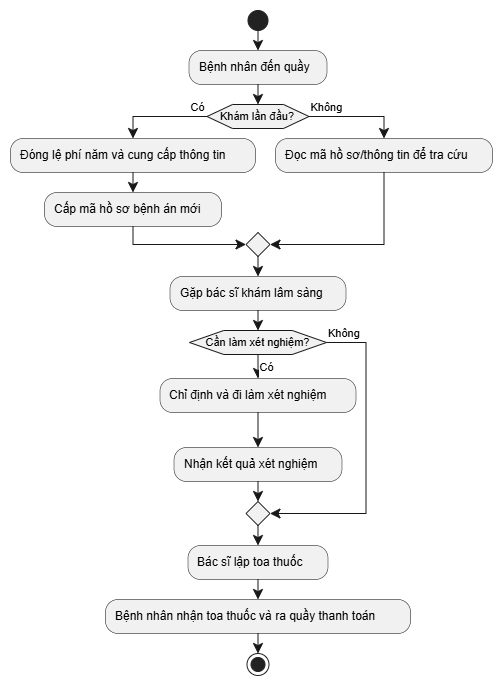

The diagram above was exported from draw.io. Its source (the exported page's mxGraphModel, read from the mxfile embedded in the PNG):
<mxGraphModel dx="1125" dy="767" grid="1" gridSize="10" guides="1" tooltips="1" connect="1" arrows="1" fold="1" page="1" pageScale="1" pageWidth="4681" pageHeight="3300" math="0" shadow="0">
  <root>
    <mxCell id="0" />
    <mxCell id="1" parent="0" />
    <UserObject label="" plantUmlData="{&#10;  &quot;data&quot;: &quot;@startuml\nstart\n:Bệnh nhân đến quầy;\nif (Khám lần đầu?) then (Có)\n  :Đóng lệ phí năm &amp; Cung cấp thông tin;\n  :Cấp mã Hồ sơ bệnh án mới;\nelse (Không)\n  :Đọc mã hồ sơ/thông tin để tra cứu;\nendif\n:Gặp Bác sĩ khám lâm sàng;\nif (Cần làm xét nghiệm?) then (Có)\n  :Chỉ định &amp; Đi làm xét nghiệm;\n  :Nhận kết quả xét nghiệm;\nelse (Không)\nendif\n:Bác sĩ lập Toa thuốc;\n:Bệnh nhân nhận Toa thuốc &amp; Ra quầy thanh toán;\nstop\n@enduml&quot;,&#10;  &quot;config&quot;: null&#10;}" id="AdjXqrdua8yws-wZ-dhO-18">
      <mxCell connectable="0" parent="1" style="group;transparentBounds=1;editIcon=1;lockedGroup=0;groupPadding=10;" vertex="1">
        <mxGeometry as="geometry" />
      </mxCell>
    </UserObject>
    <UserObject label="" plantUmlId="start_0" plantUmlBaseStyle="ellipse;fillColor=#222222;strokeColor=#222222;" plantUmlBaseValue="" id="AdjXqrdua8yws-wZ-dhO-19">
      <mxCell parent="AdjXqrdua8yws-wZ-dhO-18" style="ellipse;fillColor=#222222;strokeColor=#222222;" vertex="1">
        <mxGeometry height="20" width="20" x="677.5" y="60" as="geometry" />
      </mxCell>
    </UserObject>
    <UserObject label="Bệnh nhân đến quầy" plantUmlId="action_1" plantUmlBaseStyle="rounded=1;absoluteArcSize=1;arcSize=25;fillColor=#F1F1F1;strokeColor=#181818;strokeWidth=0.5;whiteSpace=wrap;fontSize=12;align=left;spacingLeft=8;" plantUmlBaseValue="Bệnh nhân đến quầy" id="AdjXqrdua8yws-wZ-dhO-20">
      <mxCell parent="AdjXqrdua8yws-wZ-dhO-18" style="rounded=1;absoluteArcSize=1;arcSize=25;fillColor=#F1F1F1;strokeColor=#181818;strokeWidth=0.5;whiteSpace=wrap;fontSize=12;align=left;spacingLeft=8;" vertex="1">
        <mxGeometry height="34" width="138" x="618.5" y="100" as="geometry" />
      </mxCell>
    </UserObject>
    <UserObject label="" plantUmlId="e_2" plantUmlBaseStyle="endArrow=classic;endSize=8;strokeColor=#181818;curved=0;rounded=0;fontSize=11;sourcePerimeterSpacing=0;targetPerimeterSpacing=0;" plantUmlBaseValue="" id="AdjXqrdua8yws-wZ-dhO-21">
      <mxCell edge="1" parent="AdjXqrdua8yws-wZ-dhO-18" source="AdjXqrdua8yws-wZ-dhO-19" style="endArrow=classic;endSize=8;strokeColor=#181818;curved=0;rounded=0;fontSize=11;sourcePerimeterSpacing=0;targetPerimeterSpacing=0;" target="AdjXqrdua8yws-wZ-dhO-20">
        <mxGeometry relative="1" as="geometry">
          <mxPoint x="687.5" y="80" as="sourcePoint" />
          <mxPoint x="687.5" y="100" as="targetPoint" />
        </mxGeometry>
      </mxCell>
    </UserObject>
    <UserObject label="Khám lần đầu?" plantUmlId="diamond_4" plantUmlBaseStyle="shape=hexagon;perimeter=hexagonPerimeter2;fillColor=#F1F1F1;strokeColor=#181818;whiteSpace=wrap;fontSize=11;" plantUmlBaseValue="Khám lần đầu?" id="AdjXqrdua8yws-wZ-dhO-22">
      <mxCell parent="AdjXqrdua8yws-wZ-dhO-18" style="shape=hexagon;perimeter=hexagonPerimeter2;fillColor=#F1F1F1;strokeColor=#181818;whiteSpace=wrap;fontSize=11;" vertex="1">
        <mxGeometry height="24" width="102" x="636.5" y="154" as="geometry" />
      </mxCell>
    </UserObject>
    <UserObject label="" plantUmlId="e_5" plantUmlBaseStyle="endArrow=classic;endSize=8;strokeColor=#181818;entryX=0.5;entryY=0;entryDx=0;entryDy=0;curved=0;rounded=0;fontSize=11;sourcePerimeterSpacing=0;targetPerimeterSpacing=0;" plantUmlBaseValue="" id="AdjXqrdua8yws-wZ-dhO-23">
      <mxCell edge="1" parent="AdjXqrdua8yws-wZ-dhO-18" source="AdjXqrdua8yws-wZ-dhO-20" style="endArrow=classic;endSize=8;strokeColor=#181818;entryX=0.5;entryY=0;entryDx=0;entryDy=0;curved=0;rounded=0;fontSize=11;sourcePerimeterSpacing=0;targetPerimeterSpacing=0;" target="AdjXqrdua8yws-wZ-dhO-22">
        <mxGeometry relative="1" as="geometry">
          <mxPoint x="687.5" y="134" as="sourcePoint" />
          <mxPoint x="687.5" y="154" as="targetPoint" />
        </mxGeometry>
      </mxCell>
    </UserObject>
    <UserObject label="Có" plantUmlId="e_6" plantUmlBaseStyle="endArrow=classic;endSize=8;strokeColor=#181818;fontSize=11;verticalAlign=bottom;labelPosition=left;align=right;exitX=0;exitY=0.5;exitDx=0;exitDy=0;curved=0;rounded=0;sourcePerimeterSpacing=0;targetPerimeterSpacing=0;" plantUmlBaseValue="Có" id="AdjXqrdua8yws-wZ-dhO-24">
      <mxCell edge="1" parent="AdjXqrdua8yws-wZ-dhO-18" source="AdjXqrdua8yws-wZ-dhO-22" style="endArrow=classic;endSize=8;strokeColor=#181818;fontSize=11;verticalAlign=bottom;labelPosition=left;align=right;exitX=0;exitY=0.5;exitDx=0;exitDy=0;curved=0;rounded=0;sourcePerimeterSpacing=0;targetPerimeterSpacing=0;" target="AdjXqrdua8yws-wZ-dhO-25">
        <mxGeometry relative="1" x="-1" as="geometry">
          <Array as="points">
            <mxPoint x="562.5" y="166" />
          </Array>
          <mxPoint x="636.5" y="166" as="sourcePoint" />
          <mxPoint x="562.5" y="188" as="targetPoint" />
        </mxGeometry>
      </mxCell>
    </UserObject>
    <UserObject label="Đóng lệ phí năm và cung cấp thông tin" plantUmlId="action_8" plantUmlBaseStyle="rounded=1;absoluteArcSize=1;arcSize=25;fillColor=#F1F1F1;strokeColor=#181818;strokeWidth=0.5;whiteSpace=wrap;fontSize=12;align=left;spacingLeft=8;" plantUmlBaseValue="Đóng lệ phí năm &amp; Cung cấp thông tin" id="AdjXqrdua8yws-wZ-dhO-25">
      <mxCell parent="AdjXqrdua8yws-wZ-dhO-18" style="rounded=1;absoluteArcSize=1;arcSize=25;fillColor=#F1F1F1;strokeColor=#181818;strokeWidth=0.5;whiteSpace=wrap;fontSize=12;align=left;spacingLeft=8;" vertex="1">
        <mxGeometry height="34" width="245" x="440" y="188" as="geometry" />
      </mxCell>
    </UserObject>
    <UserObject label="Cấp mã hồ sơ bệnh án mới" plantUmlId="action_9" plantUmlBaseStyle="rounded=1;absoluteArcSize=1;arcSize=25;fillColor=#F1F1F1;strokeColor=#181818;strokeWidth=0.5;whiteSpace=wrap;fontSize=12;align=left;spacingLeft=8;" plantUmlBaseValue="Cấp mã Hồ sơ bệnh án mới" id="AdjXqrdua8yws-wZ-dhO-26">
      <mxCell parent="AdjXqrdua8yws-wZ-dhO-18" style="rounded=1;absoluteArcSize=1;arcSize=25;fillColor=#F1F1F1;strokeColor=#181818;strokeWidth=0.5;whiteSpace=wrap;fontSize=12;align=left;spacingLeft=8;" vertex="1">
        <mxGeometry height="34" width="177" x="474" y="242" as="geometry" />
      </mxCell>
    </UserObject>
    <UserObject label="" plantUmlId="e_10" plantUmlBaseStyle="endArrow=classic;endSize=8;strokeColor=#181818;curved=0;rounded=0;fontSize=11;sourcePerimeterSpacing=0;targetPerimeterSpacing=0;" plantUmlBaseValue="" id="AdjXqrdua8yws-wZ-dhO-27">
      <mxCell edge="1" parent="AdjXqrdua8yws-wZ-dhO-18" source="AdjXqrdua8yws-wZ-dhO-25" style="endArrow=classic;endSize=8;strokeColor=#181818;curved=0;rounded=0;fontSize=11;sourcePerimeterSpacing=0;targetPerimeterSpacing=0;" target="AdjXqrdua8yws-wZ-dhO-26">
        <mxGeometry relative="1" as="geometry">
          <mxPoint x="562.5" y="222" as="sourcePoint" />
          <mxPoint x="562.5" y="242" as="targetPoint" />
        </mxGeometry>
      </mxCell>
    </UserObject>
    <UserObject label="Không" plantUmlId="e_11" plantUmlBaseStyle="endArrow=classic;endSize=8;strokeColor=#181818;fontSize=11;verticalAlign=bottom;labelPosition=right;align=left;exitX=1;exitY=0.5;exitDx=0;exitDy=0;curved=0;rounded=0;sourcePerimeterSpacing=0;targetPerimeterSpacing=0;" plantUmlBaseValue="Không" id="AdjXqrdua8yws-wZ-dhO-28">
      <mxCell edge="1" parent="AdjXqrdua8yws-wZ-dhO-18" source="AdjXqrdua8yws-wZ-dhO-22" style="endArrow=classic;endSize=8;strokeColor=#181818;fontSize=11;verticalAlign=bottom;labelPosition=right;align=left;exitX=1;exitY=0.5;exitDx=0;exitDy=0;curved=0;rounded=0;sourcePerimeterSpacing=0;targetPerimeterSpacing=0;" target="AdjXqrdua8yws-wZ-dhO-29">
        <mxGeometry relative="1" x="-1" as="geometry">
          <Array as="points">
            <mxPoint x="813.5" y="166" />
          </Array>
          <mxPoint x="738.5" y="166" as="sourcePoint" />
          <mxPoint x="813.5" y="188" as="targetPoint" />
        </mxGeometry>
      </mxCell>
    </UserObject>
    <UserObject label="Đọc mã hồ sơ/thông tin để tra cứu" plantUmlId="action_13" plantUmlBaseStyle="rounded=1;absoluteArcSize=1;arcSize=25;fillColor=#F1F1F1;strokeColor=#181818;strokeWidth=0.5;whiteSpace=wrap;fontSize=12;align=left;spacingLeft=8;" plantUmlBaseValue="Đọc mã hồ sơ/thông tin để tra cứu" id="AdjXqrdua8yws-wZ-dhO-29">
      <mxCell parent="AdjXqrdua8yws-wZ-dhO-18" style="rounded=1;absoluteArcSize=1;arcSize=25;fillColor=#F1F1F1;strokeColor=#181818;strokeWidth=0.5;whiteSpace=wrap;fontSize=12;align=left;spacingLeft=8;" vertex="1">
        <mxGeometry height="34" width="217" x="705" y="188" as="geometry" />
      </mxCell>
    </UserObject>
    <UserObject label="" plantUmlId="merge_14" plantUmlBaseStyle="rhombus;fillColor=#F1F1F1;strokeColor=#181818;" plantUmlBaseValue="" id="AdjXqrdua8yws-wZ-dhO-30">
      <mxCell parent="AdjXqrdua8yws-wZ-dhO-18" style="rhombus;fillColor=#F1F1F1;strokeColor=#181818;" vertex="1">
        <mxGeometry height="24" width="24" x="675.5" y="282" as="geometry" />
      </mxCell>
    </UserObject>
    <UserObject label="" plantUmlId="e_15" plantUmlBaseStyle="endArrow=classic;endSize=8;strokeColor=#181818;entryX=0;entryY=0.5;entryDx=0;entryDy=0;curved=0;rounded=0;fontSize=11;sourcePerimeterSpacing=0;targetPerimeterSpacing=0;" plantUmlBaseValue="" id="AdjXqrdua8yws-wZ-dhO-31">
      <mxCell edge="1" parent="AdjXqrdua8yws-wZ-dhO-18" source="AdjXqrdua8yws-wZ-dhO-26" style="endArrow=classic;endSize=8;strokeColor=#181818;entryX=0;entryY=0.5;entryDx=0;entryDy=0;curved=0;rounded=0;fontSize=11;sourcePerimeterSpacing=0;targetPerimeterSpacing=0;" target="AdjXqrdua8yws-wZ-dhO-30">
        <mxGeometry relative="1" as="geometry">
          <Array as="points">
            <mxPoint x="562.5" y="294" />
          </Array>
          <mxPoint x="562.5" y="276" as="sourcePoint" />
          <mxPoint x="675.5" y="294" as="targetPoint" />
        </mxGeometry>
      </mxCell>
    </UserObject>
    <UserObject label="" plantUmlId="e_17" plantUmlBaseStyle="endArrow=classic;endSize=8;strokeColor=#181818;entryX=1;entryY=0.5;entryDx=0;entryDy=0;curved=0;rounded=0;fontSize=11;sourcePerimeterSpacing=0;targetPerimeterSpacing=0;" plantUmlBaseValue="" id="AdjXqrdua8yws-wZ-dhO-32">
      <mxCell edge="1" parent="AdjXqrdua8yws-wZ-dhO-18" source="AdjXqrdua8yws-wZ-dhO-29" style="endArrow=classic;endSize=8;strokeColor=#181818;entryX=1;entryY=0.5;entryDx=0;entryDy=0;curved=0;rounded=0;fontSize=11;sourcePerimeterSpacing=0;targetPerimeterSpacing=0;" target="AdjXqrdua8yws-wZ-dhO-30">
        <mxGeometry relative="1" as="geometry">
          <Array as="points">
            <mxPoint x="813.5" y="294" />
          </Array>
          <mxPoint x="813.5" y="222" as="sourcePoint" />
          <mxPoint x="699.5" y="294" as="targetPoint" />
        </mxGeometry>
      </mxCell>
    </UserObject>
    <UserObject label="Gặp bác sĩ khám lâm sàng" plantUmlId="action_19" plantUmlBaseStyle="rounded=1;absoluteArcSize=1;arcSize=25;fillColor=#F1F1F1;strokeColor=#181818;strokeWidth=0.5;whiteSpace=wrap;fontSize=12;align=left;spacingLeft=8;" plantUmlBaseValue="Gặp Bác sĩ khám lâm sàng" id="AdjXqrdua8yws-wZ-dhO-33">
      <mxCell parent="AdjXqrdua8yws-wZ-dhO-18" style="rounded=1;absoluteArcSize=1;arcSize=25;fillColor=#F1F1F1;strokeColor=#181818;strokeWidth=0.5;whiteSpace=wrap;fontSize=12;align=left;spacingLeft=8;" vertex="1">
        <mxGeometry height="34" width="176" x="599.5" y="326" as="geometry" />
      </mxCell>
    </UserObject>
    <UserObject label="" plantUmlId="e_20" plantUmlBaseStyle="endArrow=classic;endSize=8;strokeColor=#181818;exitX=0.5;exitY=1;exitDx=0;exitDy=0;curved=0;rounded=0;fontSize=11;sourcePerimeterSpacing=0;targetPerimeterSpacing=0;" plantUmlBaseValue="" id="AdjXqrdua8yws-wZ-dhO-34">
      <mxCell edge="1" parent="AdjXqrdua8yws-wZ-dhO-18" source="AdjXqrdua8yws-wZ-dhO-30" style="endArrow=classic;endSize=8;strokeColor=#181818;exitX=0.5;exitY=1;exitDx=0;exitDy=0;curved=0;rounded=0;fontSize=11;sourcePerimeterSpacing=0;targetPerimeterSpacing=0;" target="AdjXqrdua8yws-wZ-dhO-33">
        <mxGeometry relative="1" as="geometry">
          <mxPoint x="687.5" y="306" as="sourcePoint" />
          <mxPoint x="687.5" y="326" as="targetPoint" />
        </mxGeometry>
      </mxCell>
    </UserObject>
    <UserObject label="Cần làm xét nghiệm?" plantUmlId="diamond_22" plantUmlBaseStyle="shape=hexagon;perimeter=hexagonPerimeter2;fillColor=#F1F1F1;strokeColor=#181818;whiteSpace=wrap;fontSize=11;" plantUmlBaseValue="Cần làm xét nghiệm?" id="AdjXqrdua8yws-wZ-dhO-35">
      <mxCell parent="AdjXqrdua8yws-wZ-dhO-18" style="shape=hexagon;perimeter=hexagonPerimeter2;fillColor=#F1F1F1;strokeColor=#181818;whiteSpace=wrap;fontSize=11;" vertex="1">
        <mxGeometry height="24" width="137" x="619" y="380" as="geometry" />
      </mxCell>
    </UserObject>
    <UserObject label="" plantUmlId="e_23" plantUmlBaseStyle="endArrow=classic;endSize=8;strokeColor=#181818;entryX=0.5;entryY=0;entryDx=0;entryDy=0;curved=0;rounded=0;fontSize=11;sourcePerimeterSpacing=0;targetPerimeterSpacing=0;" plantUmlBaseValue="" id="AdjXqrdua8yws-wZ-dhO-36">
      <mxCell edge="1" parent="AdjXqrdua8yws-wZ-dhO-18" source="AdjXqrdua8yws-wZ-dhO-33" style="endArrow=classic;endSize=8;strokeColor=#181818;entryX=0.5;entryY=0;entryDx=0;entryDy=0;curved=0;rounded=0;fontSize=11;sourcePerimeterSpacing=0;targetPerimeterSpacing=0;" target="AdjXqrdua8yws-wZ-dhO-35">
        <mxGeometry relative="1" as="geometry">
          <mxPoint x="687.5" y="360" as="sourcePoint" />
          <mxPoint x="687.5" y="380" as="targetPoint" />
        </mxGeometry>
      </mxCell>
    </UserObject>
    <UserObject label="Có" plantUmlId="e_24" plantUmlBaseStyle="endArrow=classic;endSize=8;strokeColor=#181818;fontSize=11;labelPosition=right;align=left;verticalAlign=top;exitX=0.5;exitY=1;exitDx=0;exitDy=0;curved=0;rounded=0;sourcePerimeterSpacing=0;targetPerimeterSpacing=0;" plantUmlBaseValue="Có" id="AdjXqrdua8yws-wZ-dhO-37">
      <mxCell edge="1" parent="AdjXqrdua8yws-wZ-dhO-18" source="AdjXqrdua8yws-wZ-dhO-35" style="endArrow=classic;endSize=8;strokeColor=#181818;fontSize=11;labelPosition=right;align=left;verticalAlign=top;exitX=0.5;exitY=1;exitDx=0;exitDy=0;curved=0;rounded=0;sourcePerimeterSpacing=0;targetPerimeterSpacing=0;" target="AdjXqrdua8yws-wZ-dhO-38">
        <mxGeometry relative="1" x="-1" as="geometry">
          <mxPoint x="687.5" y="404" as="sourcePoint" />
          <mxPoint x="687.5" y="428" as="targetPoint" />
        </mxGeometry>
      </mxCell>
    </UserObject>
    <UserObject label="Chỉ định và đi làm xét nghiệm" plantUmlId="action_25" plantUmlBaseStyle="rounded=1;absoluteArcSize=1;arcSize=25;fillColor=#F1F1F1;strokeColor=#181818;strokeWidth=0.5;whiteSpace=wrap;fontSize=12;align=left;spacingLeft=8;" plantUmlBaseValue="Chỉ định &amp; Đi làm xét nghiệm" id="AdjXqrdua8yws-wZ-dhO-38">
      <mxCell parent="AdjXqrdua8yws-wZ-dhO-18" style="rounded=1;absoluteArcSize=1;arcSize=25;fillColor=#F1F1F1;strokeColor=#181818;strokeWidth=0.5;whiteSpace=wrap;fontSize=12;align=left;spacingLeft=8;" vertex="1">
        <mxGeometry height="34" width="196" x="589.5" y="428" as="geometry" />
      </mxCell>
    </UserObject>
    <UserObject label="Nhận kết quả xét nghiệm" plantUmlId="action_26" plantUmlBaseStyle="rounded=1;absoluteArcSize=1;arcSize=25;fillColor=#F1F1F1;strokeColor=#181818;strokeWidth=0.5;whiteSpace=wrap;fontSize=12;align=left;spacingLeft=8;" plantUmlBaseValue="Nhận kết quả xét nghiệm" id="AdjXqrdua8yws-wZ-dhO-39">
      <mxCell parent="AdjXqrdua8yws-wZ-dhO-18" style="rounded=1;absoluteArcSize=1;arcSize=25;fillColor=#F1F1F1;strokeColor=#181818;strokeWidth=0.5;whiteSpace=wrap;fontSize=12;align=left;spacingLeft=8;" vertex="1">
        <mxGeometry height="34" width="168" x="603.5" y="497" as="geometry" />
      </mxCell>
    </UserObject>
    <UserObject label="" plantUmlId="e_27" plantUmlBaseStyle="endArrow=classic;endSize=8;strokeColor=#181818;curved=0;rounded=0;fontSize=11;sourcePerimeterSpacing=0;targetPerimeterSpacing=0;" plantUmlBaseValue="" id="AdjXqrdua8yws-wZ-dhO-40">
      <mxCell edge="1" parent="AdjXqrdua8yws-wZ-dhO-18" source="AdjXqrdua8yws-wZ-dhO-38" style="endArrow=classic;endSize=8;strokeColor=#181818;curved=0;rounded=0;fontSize=11;sourcePerimeterSpacing=0;targetPerimeterSpacing=0;" target="AdjXqrdua8yws-wZ-dhO-39">
        <mxGeometry relative="1" as="geometry">
          <mxPoint x="687.5" y="462" as="sourcePoint" />
          <mxPoint x="687.5" y="497" as="targetPoint" />
        </mxGeometry>
      </mxCell>
    </UserObject>
    <UserObject label="Không" plantUmlId="e_28" plantUmlBaseStyle="endArrow=classic;endSize=8;strokeColor=#181818;fontSize=11;verticalAlign=bottom;labelPosition=right;align=left;exitX=1;exitY=0.5;exitDx=0;exitDy=0;entryX=1;entryY=0.5;entryDx=0;entryDy=0;curved=0;rounded=0;sourcePerimeterSpacing=0;targetPerimeterSpacing=0;" plantUmlBaseValue="Không" id="AdjXqrdua8yws-wZ-dhO-41">
      <mxCell edge="1" parent="AdjXqrdua8yws-wZ-dhO-18" source="AdjXqrdua8yws-wZ-dhO-35" style="endArrow=classic;endSize=8;strokeColor=#181818;fontSize=11;verticalAlign=bottom;labelPosition=right;align=left;exitX=1;exitY=0.5;exitDx=0;exitDy=0;entryX=1;entryY=0.5;entryDx=0;entryDy=0;curved=0;rounded=0;sourcePerimeterSpacing=0;targetPerimeterSpacing=0;" target="AdjXqrdua8yws-wZ-dhO-42">
        <mxGeometry relative="1" x="-1" as="geometry">
          <Array as="points">
            <mxPoint x="795.5" y="392" />
            <mxPoint x="795.5" y="563" />
          </Array>
          <mxPoint x="756" y="392" as="sourcePoint" />
          <mxPoint x="699.5" y="563" as="targetPoint" />
        </mxGeometry>
      </mxCell>
    </UserObject>
    <UserObject label="" plantUmlId="merge_29" plantUmlBaseStyle="rhombus;fillColor=#F1F1F1;strokeColor=#181818;" plantUmlBaseValue="" id="AdjXqrdua8yws-wZ-dhO-42">
      <mxCell parent="AdjXqrdua8yws-wZ-dhO-18" style="rhombus;fillColor=#F1F1F1;strokeColor=#181818;" vertex="1">
        <mxGeometry height="24" width="24" x="675.5" y="551" as="geometry" />
      </mxCell>
    </UserObject>
    <UserObject label="" plantUmlId="e_30" plantUmlBaseStyle="endArrow=classic;endSize=8;strokeColor=#181818;entryX=0.5;entryY=0;entryDx=0;entryDy=0;curved=0;rounded=0;fontSize=11;sourcePerimeterSpacing=0;targetPerimeterSpacing=0;" plantUmlBaseValue="" id="AdjXqrdua8yws-wZ-dhO-43">
      <mxCell edge="1" parent="AdjXqrdua8yws-wZ-dhO-18" source="AdjXqrdua8yws-wZ-dhO-39" style="endArrow=classic;endSize=8;strokeColor=#181818;entryX=0.5;entryY=0;entryDx=0;entryDy=0;curved=0;rounded=0;fontSize=11;sourcePerimeterSpacing=0;targetPerimeterSpacing=0;" target="AdjXqrdua8yws-wZ-dhO-42">
        <mxGeometry relative="1" as="geometry">
          <mxPoint x="687.5" y="531" as="sourcePoint" />
          <mxPoint x="687.5" y="551" as="targetPoint" />
        </mxGeometry>
      </mxCell>
    </UserObject>
    <UserObject label="Bác sĩ lập toa thuốc" plantUmlId="action_33" plantUmlBaseStyle="rounded=1;absoluteArcSize=1;arcSize=25;fillColor=#F1F1F1;strokeColor=#181818;strokeWidth=0.5;whiteSpace=wrap;fontSize=12;align=left;spacingLeft=8;" plantUmlBaseValue="Bác sĩ lập Toa thuốc" id="AdjXqrdua8yws-wZ-dhO-44">
      <mxCell parent="AdjXqrdua8yws-wZ-dhO-18" style="rounded=1;absoluteArcSize=1;arcSize=25;fillColor=#F1F1F1;strokeColor=#181818;strokeWidth=0.5;whiteSpace=wrap;fontSize=12;align=left;spacingLeft=8;" vertex="1">
        <mxGeometry height="34" width="140" x="617.5" y="595" as="geometry" />
      </mxCell>
    </UserObject>
    <UserObject label="" plantUmlId="e_34" plantUmlBaseStyle="endArrow=classic;endSize=8;strokeColor=#181818;exitX=0.5;exitY=1;exitDx=0;exitDy=0;curved=0;rounded=0;fontSize=11;sourcePerimeterSpacing=0;targetPerimeterSpacing=0;" plantUmlBaseValue="" id="AdjXqrdua8yws-wZ-dhO-45">
      <mxCell edge="1" parent="AdjXqrdua8yws-wZ-dhO-18" source="AdjXqrdua8yws-wZ-dhO-42" style="endArrow=classic;endSize=8;strokeColor=#181818;exitX=0.5;exitY=1;exitDx=0;exitDy=0;curved=0;rounded=0;fontSize=11;sourcePerimeterSpacing=0;targetPerimeterSpacing=0;" target="AdjXqrdua8yws-wZ-dhO-44">
        <mxGeometry relative="1" as="geometry">
          <mxPoint x="687.5" y="575" as="sourcePoint" />
          <mxPoint x="687.5" y="595" as="targetPoint" />
        </mxGeometry>
      </mxCell>
    </UserObject>
    <UserObject label="Bệnh nhân nhận toa thuốc và ra quầy thanh toán" plantUmlId="action_35" plantUmlBaseStyle="rounded=1;absoluteArcSize=1;arcSize=25;fillColor=#F1F1F1;strokeColor=#181818;strokeWidth=0.5;whiteSpace=wrap;fontSize=12;align=left;spacingLeft=8;" plantUmlBaseValue="Bệnh nhân nhận Toa thuốc &amp; Ra quầy thanh toán" id="AdjXqrdua8yws-wZ-dhO-46">
      <mxCell parent="AdjXqrdua8yws-wZ-dhO-18" style="rounded=1;absoluteArcSize=1;arcSize=25;fillColor=#F1F1F1;strokeColor=#181818;strokeWidth=0.5;whiteSpace=wrap;fontSize=12;align=left;spacingLeft=8;" vertex="1">
        <mxGeometry height="34" width="305" x="535" y="649" as="geometry" />
      </mxCell>
    </UserObject>
    <UserObject label="" plantUmlId="e_36" plantUmlBaseStyle="endArrow=classic;endSize=8;strokeColor=#181818;curved=0;rounded=0;fontSize=11;sourcePerimeterSpacing=0;targetPerimeterSpacing=0;" plantUmlBaseValue="" id="AdjXqrdua8yws-wZ-dhO-47">
      <mxCell edge="1" parent="AdjXqrdua8yws-wZ-dhO-18" source="AdjXqrdua8yws-wZ-dhO-44" style="endArrow=classic;endSize=8;strokeColor=#181818;curved=0;rounded=0;fontSize=11;sourcePerimeterSpacing=0;targetPerimeterSpacing=0;" target="AdjXqrdua8yws-wZ-dhO-46">
        <mxGeometry relative="1" as="geometry">
          <mxPoint x="687.5" y="629" as="sourcePoint" />
          <mxPoint x="687.5" y="649" as="targetPoint" />
        </mxGeometry>
      </mxCell>
    </UserObject>
    <UserObject label="" plantUmlId="stop_37" plantUmlBaseStyle="ellipse;shape=endState;fillColor=#222222;strokeColor=#222222;" plantUmlBaseValue="" id="AdjXqrdua8yws-wZ-dhO-48">
      <mxCell parent="AdjXqrdua8yws-wZ-dhO-18" style="ellipse;shape=endState;fillColor=#222222;strokeColor=#222222;" vertex="1">
        <mxGeometry height="22" width="22" x="676.5" y="703" as="geometry" />
      </mxCell>
    </UserObject>
    <UserObject label="" plantUmlId="e_38" plantUmlBaseStyle="endArrow=classic;endSize=8;strokeColor=#181818;curved=0;rounded=0;fontSize=11;sourcePerimeterSpacing=0;targetPerimeterSpacing=0;" plantUmlBaseValue="" id="AdjXqrdua8yws-wZ-dhO-49">
      <mxCell edge="1" parent="AdjXqrdua8yws-wZ-dhO-18" source="AdjXqrdua8yws-wZ-dhO-46" style="endArrow=classic;endSize=8;strokeColor=#181818;curved=0;rounded=0;fontSize=11;sourcePerimeterSpacing=0;targetPerimeterSpacing=0;" target="AdjXqrdua8yws-wZ-dhO-48">
        <mxGeometry relative="1" as="geometry">
          <mxPoint x="687.5" y="683" as="sourcePoint" />
          <mxPoint x="687.5" y="703" as="targetPoint" />
        </mxGeometry>
      </mxCell>
    </UserObject>
  </root>
</mxGraphModel>